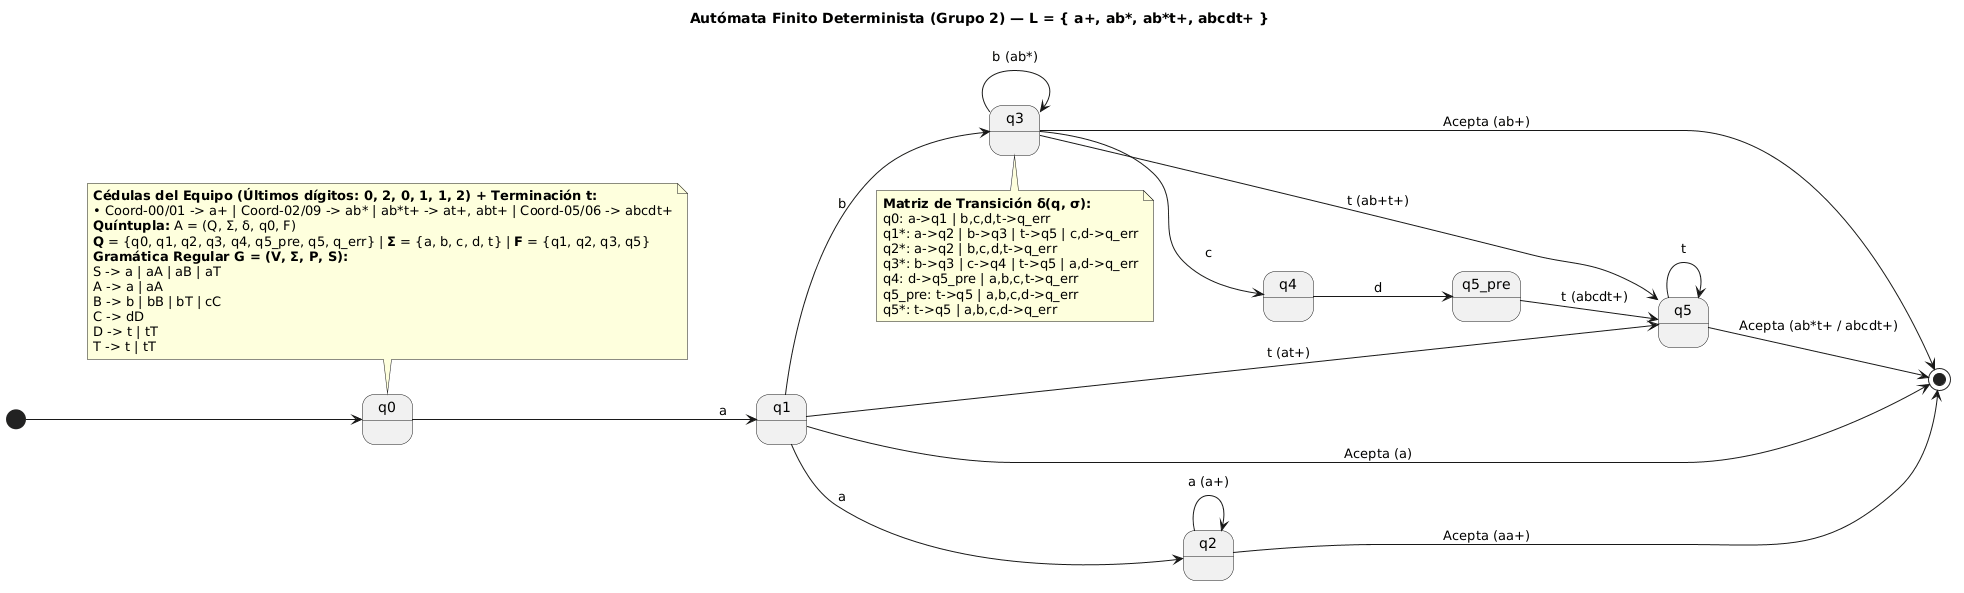

The diagram above was rendered by PlantUML. Its source (embedded in the PNG):
@startuml
left to right direction
title Autómata Finito Determinista (Grupo 2) — L = { a+, ab*, ab*t+, abcdt+ }

note top of q0
  <b>Cédulas del Equipo (Últimos dígitos: 0, 2, 0, 1, 1, 2) + Terminación t:</b>
  • Coord-00/01 -> a+ | Coord-02/09 -> ab* | ab*t+ -> at+, abt+ | Coord-05/06 -> abcdt+
  <b>Quíntupla:</b> A = (Q, Σ, δ, q0, F)
  <b>Q</b> = {q0, q1, q2, q3, q4, q5_pre, q5, q_err} | <b>Σ</b> = {a, b, c, d, t} | <b>F</b> = {q1, q2, q3, q5}
  <b>Gramática Regular G = (V, Σ, P, S):</b>
  S -> a | aA | aB | aT
  A -> a | aA
  B -> b | bB | bT | cC
  C -> dD
  D -> t | tT
  T -> t | tT
end note

note bottom of q3
  <b>Matriz de Transición δ(q, σ):</b>
  q0: a->q1 | b,c,d,t->q_err
  q1*: a->q2 | b->q3 | t->q5 | c,d->q_err
  q2*: a->q2 | b,c,d,t->q_err
  q3*: b->q3 | c->q4 | t->q5 | a,d->q_err
  q4: d->q5_pre | a,b,c,t->q_err
  q5_pre: t->q5 | a,b,c,d->q_err
  q5*: t->q5 | a,b,c,d->q_err
end note

[*] --> q0
q0 --> q1 : a
q1 --> q2 : a
q2 --> q2 : a (a+)
q1 --> q3 : b
q3 --> q3 : b (ab*)
q1 --> q5 : t (at+)
q3 --> q5 : t (ab+t+)
q3 --> q4 : c
q4 --> q5_pre : d
q5_pre --> q5 : t (abcdt+)
q5 --> q5 : t

q1 --> [*] : Acepta (a)
q2 --> [*] : Acepta (aa+)
q3 --> [*] : Acepta (ab+)
q5 --> [*] : Acepta (ab*t+ / abcdt+)
@enduml